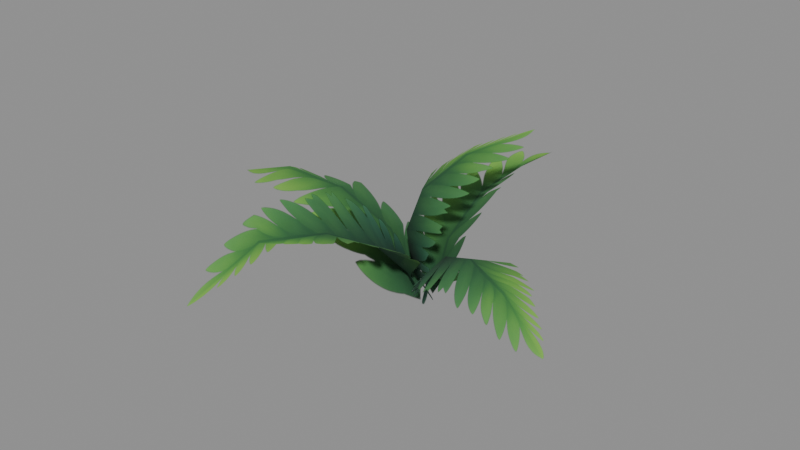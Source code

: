# Source: source.blend  (saved by Blender 5.2.44; exported with 4.5.12 LTS)
import bpy
from mathutils import Matrix  # noqa: F401  (used for matrix-valued properties, if any)

bpy.ops.wm.read_factory_settings(use_empty=True)
scene = bpy.context.scene
scene.name = 'Scene'

# ---- images (referenced by path relative to the original .blend; pixels are not part of the script)
import os
ASSET_DIR = os.environ.get("B2B_ASSET_DIR", "")  # directory of the original .blend (textures are referenced by path, not embedded)
HERE = os.path.dirname(os.path.abspath(__file__))  # packed textures are extracted next to this script under _unpacked/

def load_image(name, relpath, width, height, colorspace="sRGB"):
    """Load a texture the original file referenced (path relative to the .blend, or extracted next to this script)."""
    p = next((c for c in (os.path.join(HERE, relpath), os.path.join(ASSET_DIR, relpath)) if relpath and os.path.exists(c)), "")
    if p:
        img = bpy.data.images.load(p, check_existing=True)
        img.name = name
    else:  # same state as the original file: an image datablock whose file is absent (Cycles renders it pink)
        img = bpy.data.images.new(name, width, height)
        img.source = "FILE"
        img.filepath = "//" + (relpath or name)
    img.colorspace_settings.name = colorspace
    return img
img_pl_fern_albedo_png_002 = load_image('PL_Fern_Albedo.png.002', '_unpacked/albedo.820f011d.png', 1024, 1024, 'sRGB')

# ---- materials (node trees are filled in below, after node groups)
mat_pl_pl_fern_bushy = bpy.data.materials.new('PL pl-fern-bushy')

# ---- material node trees
mat_pl_pl_fern_bushy.use_nodes = True; mat_pl_pl_fern_bushy.node_tree.nodes.clear()
_N = mat_pl_pl_fern_bushy.node_tree.nodes; _L = mat_pl_pl_fern_bushy.node_tree.links
n0 = _N.new('ShaderNodeBsdfPrincipled'); n0.name = 'Principled BSDF'; n0.location = (-200, 100)
n0.inputs[2].default_value = 0.9
n0.inputs[10].default_value = 0.005
n1 = _N.new('ShaderNodeOutputMaterial'); n1.name = 'Material Output'; n1.location = (200, 100)
n2 = _N.new('ShaderNodeTexImage'); n2.name = 'Image Texture'; n2.location = (0, 0)
n2.image = img_pl_fern_albedo_png_002
_L.new(n0.outputs[0], n1.inputs[0])
_L.new(n2.outputs[0], n0.inputs[0])
_L.new(n2.outputs[1], n0.inputs[4])
n1.is_active_output = True

# ---- meshes
me_pl_bushy_fern_vara = bpy.data.meshes.new('PL_Bushy_Fern_VarA')
me_pl_bushy_fern_vara.from_pydata([(0.06852, 0.08826, 0.6766), (-0.1098, 0.2811, 0.4356), (0.006603, 0.0429, 0.449), (-0.04864, 0.3272, 0.6632), (-0.01144, 0.2356, 0.1725), (0.01607, 0.08123, 0.1985), (0.2358, -0.04488, 0.3868), (0.1678, 0.06652, 0.1472), (0.3116, -0.01261, 0.6123), (0.4448, 0.1471, 0.7967), (0.2233, 0.2276, 0.8579), (0.5239, 0.4836, 1.008), (0.1578, 0.4179, 0.8373), (0.1035, 0.1814, -0.03), (-0.08014, -0.4418, 0.5902), (0.2594, -0.2309, 0.5039), (-0.0072, -0.1793, 0.4445), (0.1875, -0.4938, 0.6494), (0.1808, 0.01778, 0.2994), (0.02937, 0.02327, 0.2181), (-0.1887, -0.05149, 0.5889), (-0.05172, 0.1109, 0.3435), (-0.2797, -0.3068, 0.738), (-0.3749, -0.6323, 0.7696), (-0.2034, -0.7561, 0.6272), (-0.3971, -1.14, 0.3284), (-0.002738, -0.7813, 0.699), (0.01944, 0.1492, -0.01274), (0.5229, -0.1194, 0.5333), (0.4391, 0.1892, 0.3578), (0.31, -0.03017, 0.4334), (0.6525, 0.101, 0.4579), (0.2353, 0.1533, 0.1516), (0.1538, 0.04676, 0.2369), (0.2541, -0.2496, 0.3198), (0.1394, -0.0743, 0.1319), (0.4596, -0.3564, 0.4182), (0.7357, -0.4372, 0.3918), (0.7875, -0.2276, 0.5045), (1.142, -0.3922, 0.3182), (0.8893, -0.07284, 0.4233), (0.07382, 0.0832, -0.01704), (-0.1312, 0.08188, 0.3952), (-0.4973, 0.3084, 0.4681), (-0.4324, 0.04237, 0.554), (-0.1964, 0.3512, 0.3095), (-0.8334, 0.1827, 0.4903), (-0.7796, 0.01674, 0.5801), (-0.4405, -0.2052, 0.4482), (-0.7962, -0.1536, 0.4772), (-0.1338, -0.2147, 0.2875), (0.0625, -0.005829, 0.007587), (0.04976, 0.1096, 0.01217), (0.04026, 0.1952, 0.01541), (-1.142, -0.03491, 0.4658), (0.04891, 0.3351, 0.2945), (0.2698, 0.4758, 0.5889), (0.07126, 0.5685, 0.4742), (0.2501, 0.2418, 0.4097), (0.2512, 0.7786, 0.6512), (0.136, 0.8518, 0.5514), (-0.1576, 0.5757, 0.5124), (-0.02867, 0.844, 0.6011), (-0.2207, 0.3518, 0.3254), (-0.04991, 0.1917, 0.04055), (0.05765, 0.1897, 0.02029), (0.1174, 0.1526, 0.07051), (0.1854, 1.14, 0.5714)], [], [(0, 1, 2), (1, 0, 3), (4, 2, 1), (2, 4, 5), (5, 6, 2), (6, 5, 7), (8, 2, 6), (8, 0, 2), (0, 9, 10), (9, 0, 8), (11, 10, 9), (11, 12, 10), (3, 10, 12), (3, 0, 10), (5, 4, 13), (13, 7, 5), (14, 15, 16), (15, 14, 17), (18, 16, 15), (16, 18, 19), (19, 20, 16), (20, 19, 21), (22, 16, 20), (22, 14, 16), (14, 23, 24), (23, 14, 22), (25, 24, 23), (25, 26, 24), (17, 24, 26), (17, 14, 24), (19, 18, 27), (27, 21, 19), (28, 29, 30), (29, 28, 31), (32, 30, 29), (30, 32, 33), (33, 34, 30), (34, 33, 35), (36, 30, 34), (36, 28, 30), (28, 37, 38), (37, 28, 36), (39, 38, 37), (39, 40, 38), (31, 38, 40), (31, 28, 38), (33, 32, 41), (41, 35, 33), (42, 43, 44), (43, 42, 45), (46, 44, 43), (44, 46, 47), (47, 48, 44), (48, 47, 49), (50, 44, 48), (50, 42, 44), (42, 51, 52), (42, 50, 51), (45, 52, 53), (45, 42, 52), (47, 46, 54), (54, 49, 47), (55, 56, 57), (56, 55, 58), (59, 57, 56), (57, 59, 60), (60, 61, 57), (61, 60, 62), (63, 57, 61), (63, 55, 57), (55, 64, 65), (55, 63, 64), (58, 65, 66), (58, 55, 65), (60, 59, 67), (67, 62, 60)])
me_pl_bushy_fern_vara.polygons.foreach_set('use_smooth', [True] * 76)
_uv = me_pl_bushy_fern_vara.uv_layers.new(name='UVMap')
_uv.uv.foreach_set('vector', [0.7297, 0.6342, 0.6223, 0.4913, 0.7304, 0.4913, 0.6223, 0.4913, 0.7297, 0.6342, 0.6212, 0.6342, 0.6759, 0.3607, 0.7304, 0.4913, 0.6223, 0.4913, 0.7304, 0.4913, 0.6759, 0.3607, 0.7299, 0.3607, 0.7299, 0.3607, 0.8325, 0.4913, 0.7304, 0.4913, 0.8325, 0.4913, 0.7299, 0.3607, 0.7849, 0.3607, 0.8403, 0.6342, 0.7304, 0.4913, 0.8325, 0.4913, 0.8403, 0.6342, 0.7297, 0.6342, 0.7304, 0.4913, 0.7297, 0.6342, 0.8299, 0.7821, 0.7325, 0.7821, 0.8299, 0.7821, 0.7297, 0.6342, 0.8403, 0.6342, 0.7485, 0.9568, 0.7325, 0.7821, 0.8299, 0.7821, 0.7485, 0.9568, 0.6553, 0.7821, 0.7325, 0.7821, 0.6212, 0.6342, 0.7325, 0.7821, 0.6553, 0.7821, 0.6212, 0.6342, 0.7297, 0.6342, 0.7325, 0.7821, 0.7299, 0.3607, 0.6759, 0.3607, 0.7355, 0.2655, 0.7355, 0.2655, 0.7849, 0.3607, 0.7299, 0.3607, 0.7297, 0.6342, 0.6223, 0.4913, 0.7304, 0.4913, 0.6223, 0.4913, 0.7297, 0.6342, 0.6212, 0.6342, 0.6759, 0.3607, 0.7304, 0.4913, 0.6223, 0.4913, 0.7304, 0.4913, 0.6759, 0.3607, 0.7299, 0.3607, 0.7299, 0.3607, 0.8325, 0.4913, 0.7304, 0.4913, 0.8325, 0.4913, 0.7299, 0.3607, 0.7849, 0.3607, 0.8403, 0.6342, 0.7304, 0.4913, 0.8325, 0.4913, 0.8403, 0.6342, 0.7297, 0.6342, 0.7304, 0.4913, 0.7297, 0.6342, 0.8299, 0.7821, 0.7325, 0.7821, 0.8299, 0.7821, 0.7297, 0.6342, 0.8403, 0.6342, 0.7485, 0.9568, 0.7325, 0.7821, 0.8299, 0.7821, 0.7485, 0.9568, 0.6553, 0.7821, 0.7325, 0.7821, 0.6212, 0.6342, 0.7325, 0.7821, 0.6553, 0.7821, 0.6212, 0.6342, 0.7297, 0.6342, 0.7325, 0.7821, 0.7299, 0.3607, 0.6759, 0.3607, 0.7355, 0.2655, 0.7355, 0.2655, 0.7849, 0.3607, 0.7299, 0.3607, 0.7297, 0.6342, 0.6223, 0.4913, 0.7304, 0.4913, 0.6223, 0.4913, 0.7297, 0.6342, 0.6212, 0.6342, 0.6759, 0.3607, 0.7304, 0.4913, 0.6223, 0.4913, 0.7304, 0.4913, 0.6759, 0.3607, 0.7299, 0.3607, 0.7299, 0.3607, 0.8325, 0.4913, 0.7304, 0.4913, 0.8325, 0.4913, 0.7299, 0.3607, 0.7849, 0.3607, 0.8403, 0.6342, 0.7304, 0.4913, 0.8325, 0.4913, 0.8403, 0.6342, 0.7297, 0.6342, 0.7304, 0.4913, 0.7297, 0.6342, 0.8299, 0.7821, 0.7325, 0.7821, 0.8299, 0.7821, 0.7297, 0.6342, 0.8403, 0.6342, 0.7485, 0.9568, 0.7325, 0.7821, 0.8299, 0.7821, 0.7485, 0.9568, 0.6553, 0.7821, 0.7325, 0.7821, 0.6212, 0.6342, 0.7325, 0.7821, 0.6553, 0.7821, 0.6212, 0.6342, 0.7297, 0.6342, 0.7325, 0.7821, 0.7299, 0.3607, 0.6759, 0.3607, 0.7355, 0.2655, 0.7355, 0.2655, 0.7849, 0.3607, 0.7299, 0.3607, 0.5727, 0.8859, 0.4889, 0.7797, 0.5727, 0.7797, 0.4889, 0.7797, 0.5727, 0.8859, 0.4879, 0.8859, 0.5161, 0.6749, 0.5727, 0.7797, 0.4889, 0.7797, 0.5727, 0.7797, 0.5161, 0.6749, 0.5684, 0.6749, 0.5684, 0.6749, 0.6505, 0.7797, 0.5727, 0.7797, 0.6505, 0.7797, 0.5684, 0.6749, 0.6219, 0.6749, 0.6659, 0.8859, 0.5727, 0.7797, 0.6505, 0.7797, 0.6659, 0.8859, 0.5727, 0.8859, 0.5727, 0.7797, 0.5727, 0.8859, 0.6112, 0.9807, 0.5749, 0.9807, 0.5727, 0.8859, 0.6659, 0.8859, 0.6112, 0.9807, 0.4879, 0.8859, 0.5749, 0.9807, 0.5479, 0.9807, 0.4879, 0.8859, 0.5727, 0.8859, 0.5749, 0.9807, 0.5684, 0.6749, 0.5161, 0.6749, 0.5733, 0.5796, 0.5733, 0.5796, 0.6219, 0.6749, 0.5684, 0.6749, 0.5727, 0.8859, 0.4889, 0.7797, 0.5727, 0.7797, 0.4889, 0.7797, 0.5727, 0.8859, 0.4879, 0.8859, 0.5161, 0.6749, 0.5727, 0.7797, 0.4889, 0.7797, 0.5727, 0.7797, 0.5161, 0.6749, 0.5684, 0.6749, 0.5684, 0.6749, 0.6505, 0.7797, 0.5727, 0.7797, 0.6505, 0.7797, 0.5684, 0.6749, 0.6219, 0.6749, 0.6659, 0.8859, 0.5727, 0.7797, 0.6505, 0.7797, 0.6659, 0.8859, 0.5727, 0.8859, 0.5727, 0.7797, 0.5727, 0.8859, 0.6112, 0.9807, 0.5749, 0.9807, 0.5727, 0.8859, 0.6659, 0.8859, 0.6112, 0.9807, 0.4879, 0.8859, 0.5749, 0.9807, 0.5479, 0.9807, 0.4879, 0.8859, 0.5727, 0.8859, 0.5749, 0.9807, 0.5684, 0.6749, 0.5161, 0.6749, 0.5733, 0.5796, 0.5733, 0.5796, 0.6219, 0.6749, 0.5684, 0.6749])
me_pl_bushy_fern_vara.materials.append(mat_pl_pl_fern_bushy)
me_pl_bushy_fern_vara.update()
me_pl_bushy_fern_vara.normals_split_custom_set([tuple(v) for v in zip(*[iter([-0.5366, -0.6449, 0.5443, -0.898, -0.4358, 0.06068, -0.6843, -0.7248, 0.08001, -0.898, -0.4358, 0.06068, -0.5366, -0.6449, 0.5443, -0.77, -0.3195, 0.5523, -0.9146, -0.2811, -0.2907, -0.6843, -0.7248, 0.08001, -0.898, -0.4358, 0.06068, -0.6843, -0.7248, 0.08001, -0.9146, -0.2811, -0.2907, -0.7109, -0.6311, -0.3104, -0.7109, -0.6311, -0.3104, -0.3169, -0.9484, 0.01122, -0.6843, -0.7248, 0.08001, -0.3169, -0.9484, 0.01122, -0.7109, -0.6311, -0.3104, -0.2254, -0.8821, -0.4135, -0.2111, -0.8434, 0.4941, -0.6843, -0.7248, 0.08001, -0.3169, -0.9484, 0.01122, -0.2111, -0.8434, 0.4941, -0.5366, -0.6449, 0.5443, -0.6843, -0.7248, 0.08001, -0.5366, -0.6449, 0.5443, -0.03629, -0.6464, 0.7622, -0.3169, -0.4271, 0.8468, -0.03629, -0.6464, 0.7622, -0.5366, -0.6449, 0.5443, -0.2111, -0.8434, 0.4941, -0.178, -0.335, 0.9253, -0.3169, -0.4271, 0.8468, -0.03629, -0.6464, 0.7622, -0.178, -0.335, 0.9253, -0.5214, -0.08747, 0.8488, -0.3169, -0.4271, 0.8468, -0.77, -0.3195, 0.5523, -0.3169, -0.4271, 0.8468, -0.5214, -0.08747, 0.8488, -0.77, -0.3195, 0.5523, -0.5366, -0.6449, 0.5443, -0.3169, -0.4271, 0.8468, -0.7109, -0.6311, -0.3104, -0.9146, -0.2811, -0.2907, -0.6155, -0.6078, -0.5018, -0.6155, -0.6078, -0.5018, -0.2254, -0.8821, -0.4135, -0.7109, -0.6311, -0.3104, 0.2637, 0.216, 0.9401, -0.07748, 0.5519, 0.8303, 0.333, 0.5155, 0.7895, -0.07748, 0.5519, 0.8303, 0.2637, 0.216, 0.9401, -0.1486, 0.3899, 0.9088, -0.2072, 0.7391, 0.641, 0.333, 0.5155, 0.7895, -0.07748, 0.5519, 0.8303, 0.333, 0.5155, 0.7895, -0.2072, 0.7391, 0.641, 0.3595, 0.7532, 0.5509, 0.3595, 0.7532, 0.5509, 0.7297, 0.2365, 0.6415, 0.333, 0.5155, 0.7895, 0.7297, 0.2365, 0.6415, 0.3595, 0.7532, 0.5509, 0.8771, 0.1684, 0.4498, 0.6276, 0.06255, 0.776, 0.333, 0.5155, 0.7895, 0.7297, 0.2365, 0.6415, 0.6276, 0.06255, 0.776, 0.2637, 0.216, 0.9401, 0.333, 0.5155, 0.7895, 0.2637, 0.216, 0.9401, 0.4641, -0.2894, 0.8372, 0.01318, -0.3458, 0.9382, 0.4641, -0.2894, 0.8372, 0.2637, 0.216, 0.9401, 0.6276, 0.06255, 0.776, -0.0857, -0.5848, 0.8066, 0.01318, -0.3458, 0.9382, 0.4641, -0.2894, 0.8372, -0.0857, -0.5848, 0.8066, -0.3222, 0.1143, 0.9397, 0.01318, -0.3458, 0.9382, -0.1486, 0.3899, 0.9088, 0.01318, -0.3458, 0.9382, -0.3222, 0.1143, 0.9397, -0.1486, 0.3899, 0.9088, 0.2637, 0.216, 0.9401, 0.01318, -0.3458, 0.9382, 0.3595, 0.7532, 0.5509, -0.2072, 0.7391, 0.641, 0.4153, 0.8061, 0.4217, 0.4153, 0.8061, 0.4217, 0.8771, 0.1684, 0.4498, 0.3595, 0.7532, 0.5509, -0.1752, -0.007635, 0.9845, -0.4311, 0.5096, 0.7446, -0.572, 0.1815, 0.7999, -0.4311, 0.5096, 0.7446, -0.1752, -0.007635, 0.9845, 0.004118, 0.3474, 0.9377, -0.5685, 0.6919, 0.4451, -0.572, 0.1815, 0.7999, -0.4311, 0.5096, 0.7446, -0.572, 0.1815, 0.7999, -0.5685, 0.6919, 0.4451, -0.7869, 0.3437, 0.5125, -0.7869, 0.3437, 0.5125, -0.6966, -0.2204, 0.6828, -0.572, 0.1815, 0.7999, -0.6966, -0.2204, 0.6828, -0.7869, 0.3437, 0.5125, -0.9311, -0.1694, 0.3231, -0.28, -0.3645, 0.8881, -0.572, 0.1815, 0.7999, -0.6966, -0.2204, 0.6828, -0.28, -0.3645, 0.8881, -0.1752, -0.007635, 0.9845, -0.572, 0.1815, 0.7999, -0.1752, -0.007635, 0.9845, 0.06528, -0.4755, 0.8773, 0.2191, -0.1488, 0.9643, 0.06528, -0.4755, 0.8773, -0.1752, -0.007635, 0.9845, -0.28, -0.3645, 0.8881, 0.363, -0.2372, 0.9011, 0.2191, -0.1488, 0.9643, 0.06528, -0.4755, 0.8773, 0.363, -0.2372, 0.9011, 0.4118, 0.1955, 0.8901, 0.2191, -0.1488, 0.9643, 0.004118, 0.3474, 0.9377, 0.2191, -0.1488, 0.9643, 0.4118, 0.1955, 0.8901, 0.004118, 0.3474, 0.9377, -0.1752, -0.007635, 0.9845, 0.2191, -0.1488, 0.9643, -0.7869, 0.3437, 0.5125, -0.5685, 0.6919, 0.4451, -0.8879, 0.3246, 0.3261, -0.8879, 0.3246, 0.3261, -0.9311, -0.1694, 0.3231, -0.7869, 0.3437, 0.5125, 0.6875, 0.07148, 0.7226, 0.1919, 0.3427, 0.9196, 0.2569, -0.005504, 0.9664, 0.1919, 0.3427, 0.9196, 0.6875, 0.07148, 0.7226, 0.6282, 0.353, 0.6934, -0.1509, 0.3919, 0.9076, 0.2569, -0.005504, 0.9664, 0.1919, 0.3427, 0.9196, 0.2569, -0.005504, 0.9664, -0.1509, 0.3919, 0.9076, -0.105, -0.01377, 0.9944, -0.105, -0.01377, 0.9944, 0.2653, -0.4059, 0.8746, 0.2569, -0.005504, 0.9664, 0.2653, -0.4059, 0.8746, -0.105, -0.01377, 0.9944, -0.09301, -0.508, 0.8563, 0.6797, -0.2685, 0.6826, 0.2569, -0.005504, 0.9664, 0.2653, -0.4059, 0.8746, 0.6797, -0.2685, 0.6826, 0.6875, 0.07148, 0.7226, 0.2569, -0.005504, 0.9664, 0.6875, 0.07148, 0.7226, 0.8931, -0.01515, 0.4497, 0.8651, 0.1325, 0.4837, 0.6875, 0.07148, 0.7226, 0.6797, -0.2685, 0.6826, 0.8931, -0.01515, 0.4497, 0.6282, 0.353, 0.6934, 0.8651, 0.1325, 0.4837, 0.794, 0.0653, 0.6044, 0.6282, 0.353, 0.6934, 0.6875, 0.07148, 0.7226, 0.8651, 0.1325, 0.4837, -0.105, -0.01377, 0.9944, -0.1509, 0.3919, 0.9076, -0.2893, -0.07802, 0.954, -0.2893, -0.07802, 0.954, -0.09301, -0.508, 0.8563, -0.105, -0.01377, 0.9944, -0.2944, -0.7335, 0.6127, -0.5844, -0.3448, 0.7346, -0.2594, -0.4183, 0.8705, -0.5844, -0.3448, 0.7346, -0.2944, -0.7335, 0.6127, -0.5994, -0.5602, 0.5718, -0.6318, -0.06035, 0.7728, -0.2594, -0.4183, 0.8705, -0.5844, -0.3448, 0.7346, -0.2594, -0.4183, 0.8705, -0.6318, -0.06035, 0.7728, -0.2345, -0.1217, 0.9645, -0.2345, -0.1217, 0.9645, 0.1449, -0.5277, 0.837, -0.2594, -0.4183, 0.8705, 0.1449, -0.5277, 0.837, -0.2345, -0.1217, 0.9645, 0.2876, -0.327, 0.9002, 0.04704, -0.7381, 0.6731, -0.2594, -0.4183, 0.8705, 0.1449, -0.5277, 0.837, 0.04704, -0.7381, 0.6731, -0.2944, -0.7335, 0.6127, -0.2594, -0.4183, 0.8705, -0.2944, -0.7335, 0.6127, 0.04652, -0.8775, 0.4774, -0.2945, -0.8304, 0.4729, -0.2944, -0.7335, 0.6127, 0.04704, -0.7381, 0.6731, 0.04652, -0.8775, 0.4774, -0.5994, -0.5602, 0.5718, -0.2945, -0.8304, 0.4729, -0.7075, -0.5645, 0.4252, -0.5994, -0.5602, 0.5718, -0.2944, -0.7335, 0.6127, -0.2945, -0.8304, 0.4729, -0.2345, -0.1217, 0.9645, -0.6318, -0.06035, 0.7728, -0.1765, -0.03822, 0.9836, -0.1765, -0.03822, 0.9836, 0.2876, -0.327, 0.9002, -0.2345, -0.1217, 0.9645])] * 3)])

# ---- objects
ob_pl_fern_bushy = bpy.data.objects.new('pl-fern-bushy', me_pl_bushy_fern_vara)

# ---- transforms, parenting, visibility, modifiers, constraints
ob_pl_fern_bushy.location = (0.0, 0.0, 0.0)
ob_pl_fern_bushy.color = (0.8, 0.8, 0.8, 1.0)

# ---- collection membership
scene.collection.objects.link(ob_pl_fern_bushy)

# ---- scene / render settings (as saved in the file)
scene.frame_start = 1; scene.frame_end = 250; scene.frame_set(1)
scene.render.engine = 'BLENDER_EEVEE_NEXT'
scene.render.bake_bias = 0.0
scene.render.bake_samples = 0
scene.render.compositor_device = 'GPU'
scene.eevee.use_volume_custom_range = False
scene.eevee.fast_gi_thickness_near = 0.1
scene.eevee.fast_gi_thickness_far = 0.0
scene.eevee.ray_tracing_options.screen_trace_thickness = 0.1
bpy.context.view_layer.update()

# ---- added for rendering (the .blend has no active camera and no usable light): camera, sun + grey world if the file has none
cam_auto = bpy.data.cameras.new('AutoCamera')
cam_auto.lens = 50.0
cam_auto.sensor_width = 36.0
cam_auto.clip_end = 1000.0
ob_auto_camera = bpy.data.objects.new('AutoCamera', cam_auto)
scene.collection.objects.link(ob_auto_camera)
ob_auto_camera.location = (3.13673, -3.76407, 2.99859)
ob_auto_camera.rotation_euler = (1.09748, -7.21219e-08, 0.694738)
scene.camera = ob_auto_camera
light_auto_sun = bpy.data.lights.new('AutoSun', 'SUN')
light_auto_sun.energy = 3.0
light_auto_sun.angle = 0.0523599
ob_auto_sun = bpy.data.objects.new('AutoSun', light_auto_sun)
scene.collection.objects.link(ob_auto_sun)
ob_auto_sun.rotation_euler = (0.872665, 0.174533, 0.523599)
if scene.world is None:
    world_auto = bpy.data.worlds.new('AutoWorld')
    world_auto.color = (0.3, 0.3, 0.3)
    scene.world = world_auto
bpy.context.view_layer.update()
